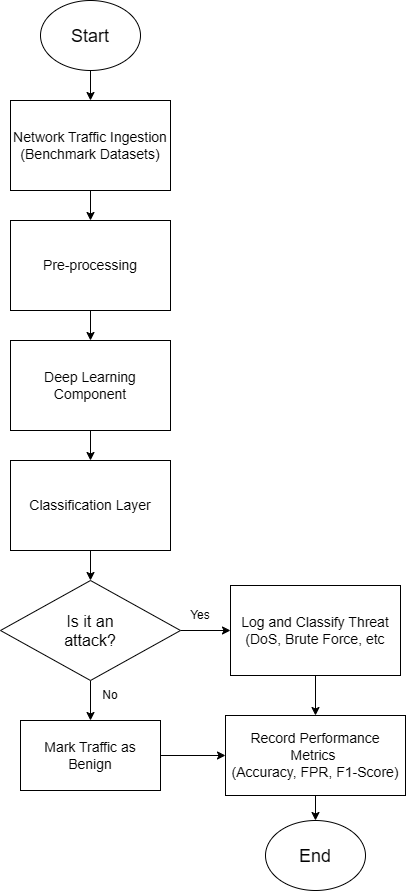

The diagram above was exported from draw.io. Its source (the exported page's mxGraphModel, read from the mxfile embedded in the PNG):
<mxGraphModel dx="1414" dy="791" grid="1" gridSize="10" guides="1" tooltips="1" connect="1" arrows="1" fold="1" page="1" pageScale="1" pageWidth="850" pageHeight="1100" math="0" shadow="0">
  <root>
    <mxCell id="0" />
    <mxCell id="1" parent="0" />
    <mxCell id="dJ46UFEV1UHOnB4Uk7h3-13" edge="1" parent="1" source="dJ46UFEV1UHOnB4Uk7h3-11" style="edgeStyle=orthogonalEdgeStyle;rounded=0;orthogonalLoop=1;jettySize=auto;html=1;" target="dJ46UFEV1UHOnB4Uk7h3-12" value="">
      <mxGeometry relative="1" as="geometry" />
    </mxCell>
    <mxCell id="dJ46UFEV1UHOnB4Uk7h3-11" parent="1" style="ellipse;whiteSpace=wrap;html=1;shapeInside=1;" value="&lt;font style=&quot;font-size: 18px;&quot;&gt;Start&lt;/font&gt;" vertex="1">
      <mxGeometry height="70" width="100" x="270" y="60" as="geometry" />
    </mxCell>
    <mxCell id="dJ46UFEV1UHOnB4Uk7h3-15" edge="1" parent="1" source="dJ46UFEV1UHOnB4Uk7h3-12" style="edgeStyle=orthogonalEdgeStyle;rounded=0;orthogonalLoop=1;jettySize=auto;html=1;" target="dJ46UFEV1UHOnB4Uk7h3-14" value="">
      <mxGeometry relative="1" as="geometry" />
    </mxCell>
    <mxCell id="dJ46UFEV1UHOnB4Uk7h3-12" parent="1" style="whiteSpace=wrap;html=1;" value="&lt;font style=&quot;font-size: 14px;&quot;&gt;Network Traffic Ingestion (Benchmark Datasets)&lt;/font&gt;" vertex="1">
      <mxGeometry height="90" width="160" x="240" y="160" as="geometry" />
    </mxCell>
    <mxCell id="dJ46UFEV1UHOnB4Uk7h3-17" edge="1" parent="1" source="dJ46UFEV1UHOnB4Uk7h3-14" style="edgeStyle=orthogonalEdgeStyle;rounded=0;orthogonalLoop=1;jettySize=auto;html=1;entryX=0.5;entryY=0;entryDx=0;entryDy=0;" target="dJ46UFEV1UHOnB4Uk7h3-16">
      <mxGeometry relative="1" as="geometry" />
    </mxCell>
    <mxCell id="dJ46UFEV1UHOnB4Uk7h3-14" parent="1" style="whiteSpace=wrap;html=1;" value="&lt;font style=&quot;font-size: 14px;&quot;&gt;Pre-processing&lt;/font&gt;" vertex="1">
      <mxGeometry height="90" width="160" x="240" y="280" as="geometry" />
    </mxCell>
    <mxCell id="dJ46UFEV1UHOnB4Uk7h3-19" edge="1" parent="1" source="dJ46UFEV1UHOnB4Uk7h3-16" style="edgeStyle=orthogonalEdgeStyle;rounded=0;orthogonalLoop=1;jettySize=auto;html=1;" target="dJ46UFEV1UHOnB4Uk7h3-18">
      <mxGeometry relative="1" as="geometry" />
    </mxCell>
    <mxCell id="dJ46UFEV1UHOnB4Uk7h3-16" parent="1" style="whiteSpace=wrap;html=1;" value="&lt;span style=&quot;font-size: 14px;&quot;&gt;Deep Learning Component&lt;/span&gt;" vertex="1">
      <mxGeometry height="90" width="160" x="240" y="400" as="geometry" />
    </mxCell>
    <mxCell id="dJ46UFEV1UHOnB4Uk7h3-21" edge="1" parent="1" source="dJ46UFEV1UHOnB4Uk7h3-18" style="edgeStyle=orthogonalEdgeStyle;rounded=0;orthogonalLoop=1;jettySize=auto;html=1;" target="dJ46UFEV1UHOnB4Uk7h3-20" value="">
      <mxGeometry relative="1" as="geometry" />
    </mxCell>
    <mxCell id="dJ46UFEV1UHOnB4Uk7h3-18" parent="1" style="whiteSpace=wrap;html=1;" value="&lt;span style=&quot;font-size: 14px;&quot;&gt;Classification Layer&lt;/span&gt;" vertex="1">
      <mxGeometry height="90" width="160" x="240" y="520" as="geometry" />
    </mxCell>
    <mxCell id="dJ46UFEV1UHOnB4Uk7h3-23" edge="1" parent="1" source="dJ46UFEV1UHOnB4Uk7h3-20" style="edgeStyle=orthogonalEdgeStyle;rounded=0;orthogonalLoop=1;jettySize=auto;html=1;" target="dJ46UFEV1UHOnB4Uk7h3-22" value="">
      <mxGeometry relative="1" as="geometry" />
    </mxCell>
    <mxCell id="dJ46UFEV1UHOnB4Uk7h3-27" edge="1" parent="1" source="dJ46UFEV1UHOnB4Uk7h3-20" style="edgeStyle=orthogonalEdgeStyle;rounded=0;orthogonalLoop=1;jettySize=auto;html=1;" target="dJ46UFEV1UHOnB4Uk7h3-26" value="">
      <mxGeometry relative="1" as="geometry" />
    </mxCell>
    <mxCell id="dJ46UFEV1UHOnB4Uk7h3-20" parent="1" style="rhombus;whiteSpace=wrap;html=1;shapeInside=1;" value="&lt;font style=&quot;font-size: 16px;&quot;&gt;Is it an attack?&lt;/font&gt;" vertex="1">
      <mxGeometry height="100" width="180" x="230" y="640" as="geometry" />
    </mxCell>
    <mxCell id="dJ46UFEV1UHOnB4Uk7h3-25" edge="1" parent="1" source="dJ46UFEV1UHOnB4Uk7h3-22" style="edgeStyle=orthogonalEdgeStyle;rounded=0;orthogonalLoop=1;jettySize=auto;html=1;" target="dJ46UFEV1UHOnB4Uk7h3-24" value="">
      <mxGeometry relative="1" as="geometry" />
    </mxCell>
    <mxCell id="dJ46UFEV1UHOnB4Uk7h3-22" parent="1" style="whiteSpace=wrap;html=1;" value="&lt;font style=&quot;font-size: 14px;&quot;&gt;Log and Classify Threat&lt;/font&gt;&lt;div&gt;&lt;font style=&quot;font-size: 14px;&quot;&gt;(DoS, Brute Force, etc&lt;/font&gt;&lt;/div&gt;" vertex="1">
      <mxGeometry height="90" width="170" x="460" y="645" as="geometry" />
    </mxCell>
    <mxCell id="dJ46UFEV1UHOnB4Uk7h3-32" edge="1" parent="1" source="dJ46UFEV1UHOnB4Uk7h3-24" style="edgeStyle=orthogonalEdgeStyle;rounded=0;orthogonalLoop=1;jettySize=auto;html=1;entryX=0.5;entryY=0;entryDx=0;entryDy=0;" target="dJ46UFEV1UHOnB4Uk7h3-31">
      <mxGeometry relative="1" as="geometry" />
    </mxCell>
    <mxCell id="dJ46UFEV1UHOnB4Uk7h3-24" parent="1" style="whiteSpace=wrap;html=1;" value="&lt;font style=&quot;font-size: 14px;&quot;&gt;Record Performance Metrics&amp;nbsp;&lt;/font&gt;&lt;div&gt;&lt;font style=&quot;font-size: 14px;&quot;&gt;(Accuracy, FPR, F1-Score)&lt;/font&gt;&lt;/div&gt;" vertex="1">
      <mxGeometry height="80" width="180" x="455" y="775" as="geometry" />
    </mxCell>
    <mxCell id="dJ46UFEV1UHOnB4Uk7h3-30" edge="1" parent="1" source="dJ46UFEV1UHOnB4Uk7h3-26" style="edgeStyle=orthogonalEdgeStyle;rounded=0;orthogonalLoop=1;jettySize=auto;html=1;entryX=0;entryY=0.5;entryDx=0;entryDy=0;" target="dJ46UFEV1UHOnB4Uk7h3-24">
      <mxGeometry relative="1" as="geometry" />
    </mxCell>
    <mxCell id="dJ46UFEV1UHOnB4Uk7h3-26" parent="1" style="whiteSpace=wrap;html=1;" value="&lt;font style=&quot;font-size: 14px;&quot;&gt;Mark Traffic as Benign&lt;/font&gt;" vertex="1">
      <mxGeometry height="70" width="140" x="250" y="780" as="geometry" />
    </mxCell>
    <mxCell id="dJ46UFEV1UHOnB4Uk7h3-28" parent="1" style="text;html=1;whiteSpace=wrap;strokeColor=none;fillColor=none;align=center;verticalAlign=middle;rounded=0;" value="Yes" vertex="1">
      <mxGeometry height="30" width="60" x="400" y="660" as="geometry" />
    </mxCell>
    <mxCell id="dJ46UFEV1UHOnB4Uk7h3-29" parent="1" style="text;html=1;whiteSpace=wrap;strokeColor=none;fillColor=none;align=center;verticalAlign=middle;rounded=0;" value="No" vertex="1">
      <mxGeometry height="30" width="60" x="310" y="740" as="geometry" />
    </mxCell>
    <mxCell id="dJ46UFEV1UHOnB4Uk7h3-31" parent="1" style="ellipse;whiteSpace=wrap;html=1;shapeInside=1;" value="&lt;font style=&quot;font-size: 18px;&quot;&gt;End&lt;/font&gt;" vertex="1">
      <mxGeometry height="70" width="100" x="495" y="880" as="geometry" />
    </mxCell>
  </root>
</mxGraphModel>